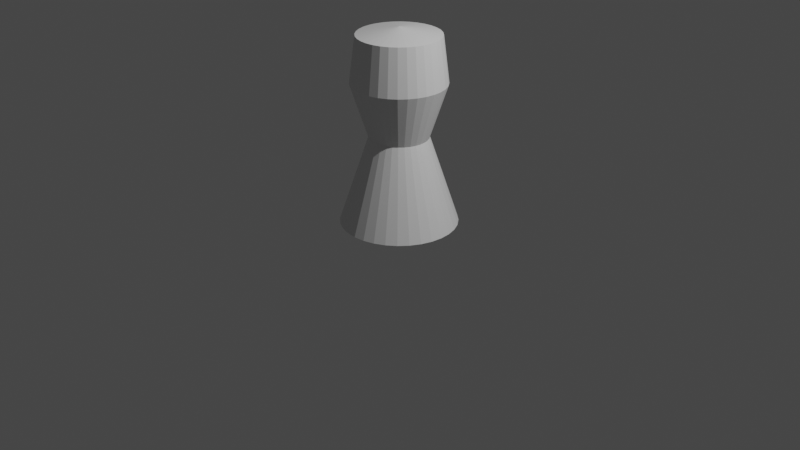 # Source: ghost.blend  (saved by Blender 2.83.19; exported with 4.5.12 LTS)
import bpy
from mathutils import Matrix  # noqa: F401  (used for matrix-valued properties, if any)

bpy.ops.wm.read_factory_settings(use_empty=True)
scene = bpy.context.scene
scene.name = 'Scene'

# ---- collections
col_collection = bpy.data.collections.new('Collection'); scene.collection.children.link(col_collection)

# ---- materials (node trees are filled in below, after node groups)
mat_material_001 = bpy.data.materials.new('Material.001')
mat_material_001.use_transparent_shadow = False

# ---- material node trees
mat_material_001.use_nodes = True; mat_material_001.node_tree.nodes.clear()
_N = mat_material_001.node_tree.nodes; _L = mat_material_001.node_tree.links
n0 = _N.new('ShaderNodeBsdfPrincipled'); n0.name = 'Principled BSDF'; n0.location = (10, 300)
n0.distribution = 'GGX'
n0.subsurface_method = 'BURLEY'
n0.inputs[3].default_value = 1.45
n0.inputs[27].default_value = (0.0, 0.0, 0.0, 1.0)
n0.inputs[28].default_value = 1.0
n1 = _N.new('ShaderNodeOutputMaterial'); n1.name = 'Material Output'; n1.location = (300, 300)
_L.new(n0.outputs[0], n1.inputs[0])
n1.is_active_output = True

# ---- world
world_world = bpy.data.worlds.new('World'); scene.world = world_world
world_world.use_nodes = True; world_world.node_tree.nodes.clear()
_N = world_world.node_tree.nodes; _L = world_world.node_tree.links
n0 = _N.new('ShaderNodeOutputWorld'); n0.name = 'World Output'; n0.location = (300, 300)
n1 = _N.new('ShaderNodeBackground'); n1.name = 'Background'; n1.location = (10, 300)
n1.inputs[0].default_value = (0.05088, 0.05088, 0.05088, 1.0)
_L.new(n1.outputs[0], n0.inputs[0])
n0.is_active_output = True
world_world.color = (0.05088, 0.05088, 0.05088)
world_world.use_sun_shadow = False
world_world.sun_shadow_jitter_overblur = 0.0

# ---- cameras
cam_camera = bpy.data.cameras.new('Camera')
cam_camera.clip_end = 100.0
cam_camera.ortho_scale = 7.314

# ---- lights
light_light = bpy.data.lights.new('Light', 'POINT')
light_light.transmission_factor = 0.0
light_light.energy = 1000.0
light_light.shadow_soft_size = 0.1
light_light.shadow_maximum_resolution = 0.006
light_light.use_absolute_resolution = True

# ---- meshes
me_cylinder = bpy.data.meshes.new('Cylinder')
me_cylinder.from_pydata([(3.173e-08, 0.6, -1.0), (6.552e-08, 3.015e-07, 1.0), (0.1171, 0.5885, -1.0), (0.2296, 0.5543, -1.0), (0.3333, 0.4989, -1.0), (0.4243, 0.4243, -1.0), (0.4989, 0.3333, -1.0), (0.5543, 0.2296, -1.0), (0.5885, 0.1171, -1.0), (0.6, 1.667e-07, -1.0), (0.5885, -0.1171, -1.0), (0.5543, -0.2296, -1.0), (0.4989, -0.3333, -1.0), (0.4243, -0.4243, -1.0), (0.3333, -0.4989, -1.0), (0.2296, -0.5543, -1.0), (0.1171, -0.5885, -1.0), (-1.638e-07, -0.6, -1.0), (-0.1171, -0.5885, -1.0), (-0.2296, -0.5543, -1.0), (-0.3333, -0.4989, -1.0), (-0.4243, -0.4243, -1.0), (-0.4989, -0.3333, -1.0), (-0.5543, -0.2296, -1.0), (-0.5885, -0.1171, -1.0), (-0.6, 7.008e-07, -1.0), (-0.5885, 0.1171, -1.0), (-0.5543, 0.2296, -1.0), (-0.4989, 0.3333, -1.0), (-0.4243, 0.4243, -1.0), (-0.3333, 0.4989, -1.0), (-0.2296, 0.5543, -1.0), (-0.1171, 0.5885, -1.0), (4.893e-08, 0.3, -0.1), (0.05853, 0.2942, -0.1), (0.1148, 0.2772, -0.1), (0.1667, 0.2494, -0.1), (0.2121, 0.2121, -0.1), (0.2494, 0.1667, -0.1), (0.2772, 0.1148, -0.1), (0.2942, 0.05853, -0.1), (0.3, 2.333e-07, -0.1), (0.2942, -0.05853, -0.1), (0.2772, -0.1148, -0.1), (0.2494, -0.1667, -0.1), (0.2121, -0.2121, -0.1), (0.1667, -0.2494, -0.1), (0.1148, -0.2772, -0.1), (0.05853, -0.2942, -0.1), (-4.883e-08, -0.3, -0.1), (-0.05853, -0.2942, -0.1), (-0.1148, -0.2772, -0.1), (-0.1667, -0.2494, -0.1), (-0.2121, -0.2121, -0.1), (-0.2494, -0.1667, -0.1), (-0.2772, -0.1148, -0.1), (-0.2942, -0.05853, -0.1), (-0.3, 5.003e-07, -0.1), (-0.2942, 0.05853, -0.1), (-0.2772, 0.1148, -0.1), (-0.2494, 0.1667, -0.1), (-0.2121, 0.2121, -0.1), (-0.1667, 0.2494, -0.1), (-0.1148, 0.2772, -0.1), (-0.05853, 0.2942, -0.1), (3.861e-08, 0.48, 0.45), (0.09364, 0.4708, 0.45), (0.1837, 0.4435, 0.45), (0.2667, 0.3991, 0.45), (0.3394, 0.3394, 0.45), (0.3991, 0.2667, 0.45), (0.4435, 0.1837, 0.45), (0.4708, 0.09364, 0.45), (0.48, 1.934e-07, 0.45), (0.4708, -0.09364, 0.45), (0.4435, -0.1837, 0.45), (0.3991, -0.2667, 0.45), (0.3394, -0.3394, 0.45), (0.2667, -0.3991, 0.45), (0.1837, -0.4435, 0.45), (0.09364, -0.4708, 0.45), (-1.178e-07, -0.48, 0.45), (-0.09364, -0.4708, 0.45), (-0.1837, -0.4435, 0.45), (-0.2667, -0.3991, 0.45), (-0.3394, -0.3394, 0.45), (-0.3991, -0.2667, 0.45), (-0.4435, -0.1837, 0.45), (-0.4708, -0.09364, 0.45), (-0.48, 6.206e-07, 0.45), (-0.4708, 0.09364, 0.45), (-0.4435, 0.1837, 0.45), (-0.3991, 0.2667, 0.45), (-0.3394, 0.3394, 0.45), (-0.2667, 0.3991, 0.45), (-0.1837, 0.4435, 0.45), (-0.09364, 0.4708, 0.45), (4.144e-08, 0.42, 0.925), (0.08194, 0.4119, 0.925), (0.1607, 0.388, 0.925), (0.2333, 0.3492, 0.925), (0.297, 0.297, 0.925), (0.3492, 0.2333, 0.925), (0.388, 0.1607, 0.925), (0.4119, 0.08194, 0.925), (0.42, 2.083e-07, 0.925), (0.4119, -0.08194, 0.925), (0.388, -0.1607, 0.925), (0.3492, -0.2333, 0.925), (0.297, -0.297, 0.925), (0.2333, -0.3492, 0.925), (0.1607, -0.388, 0.925), (0.08194, -0.4119, 0.925), (-9.541e-08, -0.42, 0.925), (-0.08194, -0.4119, 0.925), (-0.1607, -0.388, 0.925), (-0.2333, -0.3492, 0.925), (-0.297, -0.297, 0.925), (-0.3492, -0.2333, 0.925), (-0.388, -0.1607, 0.925), (-0.4119, -0.08194, 0.925), (-0.42, 5.821e-07, 0.925), (-0.4119, 0.08194, 0.925), (-0.388, 0.1607, 0.925), (-0.3492, 0.2333, 0.925), (-0.297, 0.297, 0.925), (-0.2333, 0.3492, 0.925), (-0.1607, 0.388, 0.925), (-0.08194, 0.4119, 0.925)], [], [(97, 1, 98), (98, 1, 99), (99, 1, 100), (100, 1, 101), (101, 1, 102), (102, 1, 103), (103, 1, 104), (104, 1, 105), (105, 1, 106), (106, 1, 107), (107, 1, 108), (108, 1, 109), (109, 1, 110), (110, 1, 111), (111, 1, 112), (112, 1, 113), (113, 1, 114), (114, 1, 115), (115, 1, 116), (116, 1, 117), (117, 1, 118), (118, 1, 119), (119, 1, 120), (120, 1, 121), (121, 1, 122), (122, 1, 123), (123, 1, 124), (124, 1, 125), (125, 1, 126), (126, 1, 127), (127, 1, 128), (128, 1, 97), (0, 2, 3, 4, 5, 6, 7, 8, 9, 10, 11, 12, 13, 14, 15, 16, 17, 18, 19, 20, 21, 22, 23, 24, 25, 26, 27, 28, 29, 30, 31, 32), (32, 64, 33, 0), (31, 63, 64, 32), (30, 62, 63, 31), (29, 61, 62, 30), (28, 60, 61, 29), (27, 59, 60, 28), (26, 58, 59, 27), (25, 57, 58, 26), (24, 56, 57, 25), (23, 55, 56, 24), (22, 54, 55, 23), (21, 53, 54, 22), (20, 52, 53, 21), (19, 51, 52, 20), (18, 50, 51, 19), (17, 49, 50, 18), (16, 48, 49, 17), (15, 47, 48, 16), (14, 46, 47, 15), (13, 45, 46, 14), (12, 44, 45, 13), (11, 43, 44, 12), (10, 42, 43, 11), (9, 41, 42, 10), (8, 40, 41, 9), (7, 39, 40, 8), (6, 38, 39, 7), (5, 37, 38, 6), (4, 36, 37, 5), (3, 35, 36, 4), (2, 34, 35, 3), (0, 33, 34, 2), (64, 96, 65, 33), (63, 95, 96, 64), (62, 94, 95, 63), (61, 93, 94, 62), (60, 92, 93, 61), (59, 91, 92, 60), (58, 90, 91, 59), (57, 89, 90, 58), (56, 88, 89, 57), (55, 87, 88, 56), (54, 86, 87, 55), (53, 85, 86, 54), (52, 84, 85, 53), (51, 83, 84, 52), (50, 82, 83, 51), (49, 81, 82, 50), (48, 80, 81, 49), (47, 79, 80, 48), (46, 78, 79, 47), (45, 77, 78, 46), (44, 76, 77, 45), (43, 75, 76, 44), (42, 74, 75, 43), (41, 73, 74, 42), (40, 72, 73, 41), (39, 71, 72, 40), (38, 70, 71, 39), (37, 69, 70, 38), (36, 68, 69, 37), (35, 67, 68, 36), (34, 66, 67, 35), (33, 65, 66, 34), (96, 128, 97, 65), (95, 127, 128, 96), (94, 126, 127, 95), (93, 125, 126, 94), (92, 124, 125, 93), (91, 123, 124, 92), (90, 122, 123, 91), (89, 121, 122, 90), (88, 120, 121, 89), (87, 119, 120, 88), (86, 118, 119, 87), (85, 117, 118, 86), (84, 116, 117, 85), (83, 115, 116, 84), (82, 114, 115, 83), (81, 113, 114, 82), (80, 112, 113, 81), (79, 111, 112, 80), (78, 110, 111, 79), (77, 109, 110, 78), (76, 108, 109, 77), (75, 107, 108, 76), (74, 106, 107, 75), (73, 105, 106, 74), (72, 104, 105, 73), (71, 103, 104, 72), (70, 102, 103, 71), (69, 101, 102, 70), (68, 100, 101, 69), (67, 99, 100, 68), (66, 98, 99, 67), (65, 97, 98, 66)])
_uv = me_cylinder.uv_layers.new(name='UVMap')
_uv.uv.foreach_set('vector', [1.0, 0.9375, 0.9688, 1.0, 0.9688, 0.9375, 0.9688, 0.9375, 0.9375, 1.0, 0.9375, 0.9375, 0.9375, 0.9375, 0.9062, 1.0, 0.9062, 0.9375, 0.9062, 0.9375, 0.875, 1.0, 0.875, 0.9375, 0.875, 0.9375, 0.8438, 1.0, 0.8438, 0.9375, 0.8438, 0.9375, 0.8125, 1.0, 0.8125, 0.9375, 0.8125, 0.9375, 0.7812, 1.0, 0.7812, 0.9375, 0.7812, 0.9375, 0.75, 1.0, 0.75, 0.9375, 0.75, 0.9375, 0.7188, 1.0, 0.7188, 0.9375, 0.7188, 0.9375, 0.6875, 1.0, 0.6875, 0.9375, 0.6875, 0.9375, 0.6562, 1.0, 0.6562, 0.9375, 0.6562, 0.9375, 0.625, 1.0, 0.625, 0.9375, 0.625, 0.9375, 0.5938, 1.0, 0.5938, 0.9375, 0.5938, 0.9375, 0.5625, 1.0, 0.5625, 0.9375, 0.5625, 0.9375, 0.5312, 1.0, 0.5312, 0.9375, 0.5312, 0.9375, 0.5, 1.0, 0.5, 0.9375, 0.5, 0.9375, 0.4688, 1.0, 0.4688, 0.9375, 0.4688, 0.9375, 0.4375, 1.0, 0.4375, 0.9375, 0.4375, 0.9375, 0.4062, 1.0, 0.4062, 0.9375, 0.4062, 0.9375, 0.375, 1.0, 0.375, 0.9375, 0.375, 0.9375, 0.3438, 1.0, 0.3438, 0.9375, 0.3438, 0.9375, 0.3125, 1.0, 0.3125, 0.9375, 0.3125, 0.9375, 0.2812, 1.0, 0.2812, 0.9375, 0.2812, 0.9375, 0.25, 1.0, 0.25, 0.9375, 0.25, 0.9375, 0.2188, 1.0, 0.2188, 0.9375, 0.2188, 0.9375, 0.1875, 1.0, 0.1875, 0.9375, 0.1875, 0.9375, 0.1562, 1.0, 0.1562, 0.9375, 0.1562, 0.9375, 0.125, 1.0, 0.125, 0.9375, 0.125, 0.9375, 0.09375, 1.0, 0.09375, 0.9375, 0.09375, 0.9375, 0.0625, 1.0, 0.0625, 0.9375, 0.0625, 0.9375, 0.03125, 1.0, 0.03125, 0.9375, 0.03125, 0.9375, 0.0, 1.0, 0.0, 0.9375, 0.75, 0.49, 0.7968, 0.4854, 0.8418, 0.4717, 0.8833, 0.4496, 0.9197, 0.4197, 0.9496, 0.3833, 0.9717, 0.3418, 0.9854, 0.2968, 0.99, 0.25, 0.9854, 0.2032, 0.9717, 0.1582, 0.9496, 0.1167, 0.9197, 0.08029, 0.8833, 0.05045, 0.8418, 0.02827, 0.7968, 0.01461, 0.75, 0.01, 0.7032, 0.01461, 0.6582, 0.02827, 0.6167, 0.05045, 0.5803, 0.08029, 0.5504, 0.1167, 0.5283, 0.1582, 0.5146, 0.2032, 0.51, 0.25, 0.5146, 0.2968, 0.5283, 0.3418, 0.5504, 0.3833, 0.5803, 0.4197, 0.6167, 0.4496, 0.6582, 0.4717, 0.7032, 0.4854, 0.03125, 0.5, 0.03125, 0.75, 0.0, 0.75, 0.0, 0.5, 0.0625, 0.5, 0.0625, 0.75, 0.03125, 0.75, 0.03125, 0.5, 0.09375, 0.5, 0.09375, 0.75, 0.0625, 0.75, 0.0625, 0.5, 0.125, 0.5, 0.125, 0.75, 0.09375, 0.75, 0.09375, 0.5, 0.1562, 0.5, 0.1562, 0.75, 0.125, 0.75, 0.125, 0.5, 0.1875, 0.5, 0.1875, 0.75, 0.1562, 0.75, 0.1562, 0.5, 0.2188, 0.5, 0.2188, 0.75, 0.1875, 0.75, 0.1875, 0.5, 0.25, 0.5, 0.25, 0.75, 0.2188, 0.75, 0.2188, 0.5, 0.2812, 0.5, 0.2812, 0.75, 0.25, 0.75, 0.25, 0.5, 0.3125, 0.5, 0.3125, 0.75, 0.2812, 0.75, 0.2812, 0.5, 0.3438, 0.5, 0.3438, 0.75, 0.3125, 0.75, 0.3125, 0.5, 0.375, 0.5, 0.375, 0.75, 0.3438, 0.75, 0.3438, 0.5, 0.4062, 0.5, 0.4062, 0.75, 0.375, 0.75, 0.375, 0.5, 0.4375, 0.5, 0.4375, 0.75, 0.4062, 0.75, 0.4062, 0.5, 0.4688, 0.5, 0.4688, 0.75, 0.4375, 0.75, 0.4375, 0.5, 0.5, 0.5, 0.5, 0.75, 0.4688, 0.75, 0.4688, 0.5, 0.5312, 0.5, 0.5312, 0.75, 0.5, 0.75, 0.5, 0.5, 0.5625, 0.5, 0.5625, 0.75, 0.5312, 0.75, 0.5312, 0.5, 0.5938, 0.5, 0.5938, 0.75, 0.5625, 0.75, 0.5625, 0.5, 0.625, 0.5, 0.625, 0.75, 0.5938, 0.75, 0.5938, 0.5, 0.6562, 0.5, 0.6562, 0.75, 0.625, 0.75, 0.625, 0.5, 0.6875, 0.5, 0.6875, 0.75, 0.6562, 0.75, 0.6562, 0.5, 0.7188, 0.5, 0.7188, 0.75, 0.6875, 0.75, 0.6875, 0.5, 0.75, 0.5, 0.75, 0.75, 0.7188, 0.75, 0.7188, 0.5, 0.7812, 0.5, 0.7812, 0.75, 0.75, 0.75, 0.75, 0.5, 0.8125, 0.5, 0.8125, 0.75, 0.7812, 0.75, 0.7812, 0.5, 0.8438, 0.5, 0.8438, 0.75, 0.8125, 0.75, 0.8125, 0.5, 0.875, 0.5, 0.875, 0.75, 0.8438, 0.75, 0.8438, 0.5, 0.9062, 0.5, 0.9062, 0.75, 0.875, 0.75, 0.875, 0.5, 0.9375, 0.5, 0.9375, 0.75, 0.9062, 0.75, 0.9062, 0.5, 0.9688, 0.5, 0.9688, 0.75, 0.9375, 0.75, 0.9375, 0.5, 1.0, 0.5, 1.0, 0.75, 0.9688, 0.75, 0.9688, 0.5, 0.03125, 0.75, 0.03125, 0.875, 0.0, 0.875, 0.0, 0.75, 0.0625, 0.75, 0.0625, 0.875, 0.03125, 0.875, 0.03125, 0.75, 0.09375, 0.75, 0.09375, 0.875, 0.0625, 0.875, 0.0625, 0.75, 0.125, 0.75, 0.125, 0.875, 0.09375, 0.875, 0.09375, 0.75, 0.1562, 0.75, 0.1562, 0.875, 0.125, 0.875, 0.125, 0.75, 0.1875, 0.75, 0.1875, 0.875, 0.1562, 0.875, 0.1562, 0.75, 0.2188, 0.75, 0.2188, 0.875, 0.1875, 0.875, 0.1875, 0.75, 0.25, 0.75, 0.25, 0.875, 0.2188, 0.875, 0.2188, 0.75, 0.2812, 0.75, 0.2812, 0.875, 0.25, 0.875, 0.25, 0.75, 0.3125, 0.75, 0.3125, 0.875, 0.2812, 0.875, 0.2812, 0.75, 0.3438, 0.75, 0.3438, 0.875, 0.3125, 0.875, 0.3125, 0.75, 0.375, 0.75, 0.375, 0.875, 0.3438, 0.875, 0.3438, 0.75, 0.4062, 0.75, 0.4062, 0.875, 0.375, 0.875, 0.375, 0.75, 0.4375, 0.75, 0.4375, 0.875, 0.4062, 0.875, 0.4062, 0.75, 0.4688, 0.75, 0.4688, 0.875, 0.4375, 0.875, 0.4375, 0.75, 0.5, 0.75, 0.5, 0.875, 0.4688, 0.875, 0.4688, 0.75, 0.5312, 0.75, 0.5312, 0.875, 0.5, 0.875, 0.5, 0.75, 0.5625, 0.75, 0.5625, 0.875, 0.5312, 0.875, 0.5312, 0.75, 0.5938, 0.75, 0.5938, 0.875, 0.5625, 0.875, 0.5625, 0.75, 0.625, 0.75, 0.625, 0.875, 0.5938, 0.875, 0.5938, 0.75, 0.6562, 0.75, 0.6562, 0.875, 0.625, 0.875, 0.625, 0.75, 0.6875, 0.75, 0.6875, 0.875, 0.6562, 0.875, 0.6562, 0.75, 0.7188, 0.75, 0.7188, 0.875, 0.6875, 0.875, 0.6875, 0.75, 0.75, 0.75, 0.75, 0.875, 0.7188, 0.875, 0.7188, 0.75, 0.7812, 0.75, 0.7812, 0.875, 0.75, 0.875, 0.75, 0.75, 0.8125, 0.75, 0.8125, 0.875, 0.7812, 0.875, 0.7812, 0.75, 0.8438, 0.75, 0.8438, 0.875, 0.8125, 0.875, 0.8125, 0.75, 0.875, 0.75, 0.875, 0.875, 0.8438, 0.875, 0.8438, 0.75, 0.9062, 0.75, 0.9062, 0.875, 0.875, 0.875, 0.875, 0.75, 0.9375, 0.75, 0.9375, 0.875, 0.9062, 0.875, 0.9062, 0.75, 0.9688, 0.75, 0.9688, 0.875, 0.9375, 0.875, 0.9375, 0.75, 1.0, 0.75, 1.0, 0.875, 0.9688, 0.875, 0.9688, 0.75, 0.03125, 0.875, 0.03125, 0.9375, 0.0, 0.9375, 0.0, 0.875, 0.0625, 0.875, 0.0625, 0.9375, 0.03125, 0.9375, 0.03125, 0.875, 0.09375, 0.875, 0.09375, 0.9375, 0.0625, 0.9375, 0.0625, 0.875, 0.125, 0.875, 0.125, 0.9375, 0.09375, 0.9375, 0.09375, 0.875, 0.1562, 0.875, 0.1562, 0.9375, 0.125, 0.9375, 0.125, 0.875, 0.1875, 0.875, 0.1875, 0.9375, 0.1562, 0.9375, 0.1562, 0.875, 0.2188, 0.875, 0.2188, 0.9375, 0.1875, 0.9375, 0.1875, 0.875, 0.25, 0.875, 0.25, 0.9375, 0.2188, 0.9375, 0.2188, 0.875, 0.2812, 0.875, 0.2812, 0.9375, 0.25, 0.9375, 0.25, 0.875, 0.3125, 0.875, 0.3125, 0.9375, 0.2812, 0.9375, 0.2812, 0.875, 0.3438, 0.875, 0.3438, 0.9375, 0.3125, 0.9375, 0.3125, 0.875, 0.375, 0.875, 0.375, 0.9375, 0.3438, 0.9375, 0.3438, 0.875, 0.4062, 0.875, 0.4062, 0.9375, 0.375, 0.9375, 0.375, 0.875, 0.4375, 0.875, 0.4375, 0.9375, 0.4062, 0.9375, 0.4062, 0.875, 0.4688, 0.875, 0.4688, 0.9375, 0.4375, 0.9375, 0.4375, 0.875, 0.5, 0.875, 0.5, 0.9375, 0.4688, 0.9375, 0.4688, 0.875, 0.5312, 0.875, 0.5312, 0.9375, 0.5, 0.9375, 0.5, 0.875, 0.5625, 0.875, 0.5625, 0.9375, 0.5312, 0.9375, 0.5312, 0.875, 0.5938, 0.875, 0.5938, 0.9375, 0.5625, 0.9375, 0.5625, 0.875, 0.625, 0.875, 0.625, 0.9375, 0.5938, 0.9375, 0.5938, 0.875, 0.6562, 0.875, 0.6562, 0.9375, 0.625, 0.9375, 0.625, 0.875, 0.6875, 0.875, 0.6875, 0.9375, 0.6562, 0.9375, 0.6562, 0.875, 0.7188, 0.875, 0.7188, 0.9375, 0.6875, 0.9375, 0.6875, 0.875, 0.75, 0.875, 0.75, 0.9375, 0.7188, 0.9375, 0.7188, 0.875, 0.7812, 0.875, 0.7812, 0.9375, 0.75, 0.9375, 0.75, 0.875, 0.8125, 0.875, 0.8125, 0.9375, 0.7812, 0.9375, 0.7812, 0.875, 0.8438, 0.875, 0.8438, 0.9375, 0.8125, 0.9375, 0.8125, 0.875, 0.875, 0.875, 0.875, 0.9375, 0.8438, 0.9375, 0.8438, 0.875, 0.9062, 0.875, 0.9062, 0.9375, 0.875, 0.9375, 0.875, 0.875, 0.9375, 0.875, 0.9375, 0.9375, 0.9062, 0.9375, 0.9062, 0.875, 0.9688, 0.875, 0.9688, 0.9375, 0.9375, 0.9375, 0.9375, 0.875, 1.0, 0.875, 1.0, 0.9375, 0.9688, 0.9375, 0.9688, 0.875])
me_cylinder.materials.append(mat_material_001)
me_cylinder.use_remesh_fix_poles = True
me_cylinder.use_remesh_preserve_attributes = False
me_cylinder.use_mirror_vertex_groups = False
me_cylinder.update()

# ---- objects
ob_light = bpy.data.objects.new('Light', light_light)
ob_camera = bpy.data.objects.new('Camera', cam_camera)
ob_cylinder = bpy.data.objects.new('Cylinder', me_cylinder)

# ---- transforms, parenting, visibility, modifiers, constraints
ob_light.location = (4.076, 1.005, 5.904)
ob_light.rotation_euler = (0.6503, 0.05522, 1.866)
ob_light.lock_rotations_4d = False
ob_light.empty_display_type = 'ARROWS'
ob_light.color = (0.0, 0.0, 0.0, 0.0)
ob_light.lineart.crease_threshold = 0.0
ob_camera.location = (7.359, -6.926, 4.958)
ob_camera.rotation_euler = (1.109, 0.0, 0.8149)
ob_camera.lock_rotations_4d = False
ob_camera.empty_display_type = 'ARROWS'
ob_camera.color = (0.0, 0.0, 0.0, 0.0)
ob_camera.display_type = 'WIRE'
ob_camera.lineart.crease_threshold = 0.0
ob_cylinder.location = (0.0, 0.0, 1.0)
ob_cylinder.lineart.crease_threshold = 0.0

# ---- collection membership
col_collection.objects.link(ob_light)
col_collection.objects.link(ob_camera)
col_collection.objects.link(ob_cylinder)

# ---- scene / render settings (as saved in the file)
scene.camera = ob_camera
scene.frame_start = 1; scene.frame_end = 250; scene.frame_set(1)
scene.render.engine = 'BLENDER_EEVEE_NEXT'
scene.cycles.use_denoising = False
scene.cycles.samples = 128
scene.cycles.sampling_pattern = 'TABULATED_SOBOL'
scene.cycles.use_adaptive_sampling = False
scene.cycles.use_light_tree = False
scene.view_settings.view_transform = 'Filmic'
bpy.context.view_layer.update()
